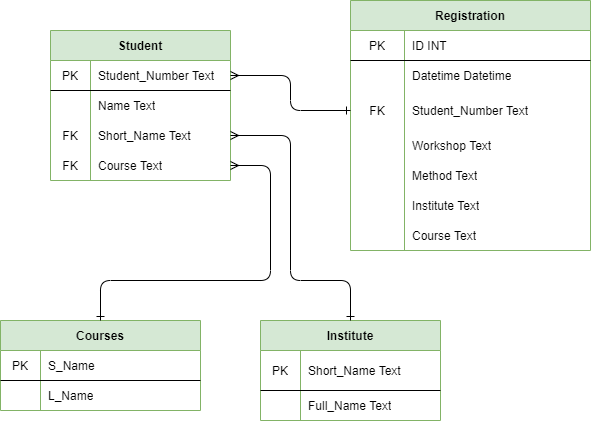

The diagram above was exported from draw.io. Its source (the exported page's mxGraphModel, read from the mxfile embedded in the PNG):
<mxGraphModel dx="1086" dy="806" grid="1" gridSize="10" guides="1" tooltips="1" connect="1" arrows="1" fold="1" page="1" pageScale="1" pageWidth="827" pageHeight="1169" math="0" shadow="0">
  <root>
    <mxCell id="0" />
    <mxCell id="1" parent="0" />
    <mxCell id="2b7ewxlVUJMGrRr62if1-1" value="Student" style="shape=table;html=1;whiteSpace=wrap;startSize=30;container=1;collapsible=0;childLayout=tableLayout;fixedRows=1;rowLines=0;fontStyle=1;align=center;fillColor=#d5e8d4;strokeColor=#82b366;" parent="1" vertex="1">
      <mxGeometry x="180" y="70" width="180" height="150" as="geometry" />
    </mxCell>
    <mxCell id="2b7ewxlVUJMGrRr62if1-2" value="" style="shape=partialRectangle;html=1;whiteSpace=wrap;collapsible=0;dropTarget=0;pointerEvents=0;fillColor=none;top=0;left=0;bottom=1;right=0;points=[[0,0.5],[1,0.5]];portConstraint=eastwest;" parent="2b7ewxlVUJMGrRr62if1-1" vertex="1">
      <mxGeometry y="30" width="180" height="30" as="geometry" />
    </mxCell>
    <mxCell id="2b7ewxlVUJMGrRr62if1-3" value="PK" style="shape=partialRectangle;html=1;whiteSpace=wrap;connectable=0;fillColor=none;top=0;left=0;bottom=0;right=0;overflow=hidden;" parent="2b7ewxlVUJMGrRr62if1-2" vertex="1">
      <mxGeometry width="40" height="30" as="geometry" />
    </mxCell>
    <mxCell id="2b7ewxlVUJMGrRr62if1-4" value="Student_Number Text" style="shape=partialRectangle;html=1;whiteSpace=wrap;connectable=0;fillColor=none;top=0;left=0;bottom=0;right=0;align=left;spacingLeft=6;overflow=hidden;" parent="2b7ewxlVUJMGrRr62if1-2" vertex="1">
      <mxGeometry x="40" width="140" height="30" as="geometry" />
    </mxCell>
    <mxCell id="2b7ewxlVUJMGrRr62if1-5" value="" style="shape=partialRectangle;html=1;whiteSpace=wrap;collapsible=0;dropTarget=0;pointerEvents=0;fillColor=none;top=0;left=0;bottom=0;right=0;points=[[0,0.5],[1,0.5]];portConstraint=eastwest;" parent="2b7ewxlVUJMGrRr62if1-1" vertex="1">
      <mxGeometry y="60" width="180" height="30" as="geometry" />
    </mxCell>
    <mxCell id="2b7ewxlVUJMGrRr62if1-6" value="" style="shape=partialRectangle;html=1;whiteSpace=wrap;connectable=0;fillColor=none;top=0;left=0;bottom=0;right=0;overflow=hidden;" parent="2b7ewxlVUJMGrRr62if1-5" vertex="1">
      <mxGeometry width="40" height="30" as="geometry" />
    </mxCell>
    <mxCell id="2b7ewxlVUJMGrRr62if1-7" value="Name Text" style="shape=partialRectangle;html=1;whiteSpace=wrap;connectable=0;fillColor=none;top=0;left=0;bottom=0;right=0;align=left;spacingLeft=6;overflow=hidden;" parent="2b7ewxlVUJMGrRr62if1-5" vertex="1">
      <mxGeometry x="40" width="140" height="30" as="geometry" />
    </mxCell>
    <mxCell id="2b7ewxlVUJMGrRr62if1-8" value="" style="shape=partialRectangle;html=1;whiteSpace=wrap;collapsible=0;dropTarget=0;pointerEvents=0;fillColor=none;top=0;left=0;bottom=0;right=0;points=[[0,0.5],[1,0.5]];portConstraint=eastwest;" parent="2b7ewxlVUJMGrRr62if1-1" vertex="1">
      <mxGeometry y="90" width="180" height="30" as="geometry" />
    </mxCell>
    <mxCell id="2b7ewxlVUJMGrRr62if1-9" value="FK" style="shape=partialRectangle;html=1;whiteSpace=wrap;connectable=0;fillColor=none;top=0;left=0;bottom=0;right=0;overflow=hidden;" parent="2b7ewxlVUJMGrRr62if1-8" vertex="1">
      <mxGeometry width="40" height="30" as="geometry" />
    </mxCell>
    <mxCell id="2b7ewxlVUJMGrRr62if1-10" value="Short_Name Text" style="shape=partialRectangle;html=1;whiteSpace=wrap;connectable=0;fillColor=none;top=0;left=0;bottom=0;right=0;align=left;spacingLeft=6;overflow=hidden;" parent="2b7ewxlVUJMGrRr62if1-8" vertex="1">
      <mxGeometry x="40" width="140" height="30" as="geometry" />
    </mxCell>
    <mxCell id="yiGRfPzn2_ld8A45EWmV-28" value="" style="shape=partialRectangle;html=1;whiteSpace=wrap;collapsible=0;dropTarget=0;pointerEvents=0;fillColor=none;top=0;left=0;bottom=0;right=0;points=[[0,0.5],[1,0.5]];portConstraint=eastwest;" parent="2b7ewxlVUJMGrRr62if1-1" vertex="1">
      <mxGeometry y="120" width="180" height="30" as="geometry" />
    </mxCell>
    <mxCell id="yiGRfPzn2_ld8A45EWmV-29" value="FK" style="shape=partialRectangle;html=1;whiteSpace=wrap;connectable=0;fillColor=none;top=0;left=0;bottom=0;right=0;overflow=hidden;" parent="yiGRfPzn2_ld8A45EWmV-28" vertex="1">
      <mxGeometry width="40" height="30" as="geometry" />
    </mxCell>
    <mxCell id="yiGRfPzn2_ld8A45EWmV-30" value="Course Text" style="shape=partialRectangle;html=1;whiteSpace=wrap;connectable=0;fillColor=none;top=0;left=0;bottom=0;right=0;align=left;spacingLeft=6;overflow=hidden;" parent="yiGRfPzn2_ld8A45EWmV-28" vertex="1">
      <mxGeometry x="40" width="140" height="30" as="geometry" />
    </mxCell>
    <mxCell id="2b7ewxlVUJMGrRr62if1-11" value="Institute" style="shape=table;html=1;whiteSpace=wrap;startSize=30;container=1;collapsible=0;childLayout=tableLayout;fixedRows=1;rowLines=0;fontStyle=1;align=center;fillColor=#d5e8d4;strokeColor=#82b366;" parent="1" vertex="1">
      <mxGeometry x="390" y="360" width="180" height="100" as="geometry" />
    </mxCell>
    <mxCell id="2b7ewxlVUJMGrRr62if1-12" value="" style="shape=partialRectangle;html=1;whiteSpace=wrap;collapsible=0;dropTarget=0;pointerEvents=0;fillColor=none;top=0;left=0;bottom=1;right=0;points=[[0,0.5],[1,0.5]];portConstraint=eastwest;" parent="2b7ewxlVUJMGrRr62if1-11" vertex="1">
      <mxGeometry y="30" width="180" height="40" as="geometry" />
    </mxCell>
    <mxCell id="2b7ewxlVUJMGrRr62if1-13" value="PK" style="shape=partialRectangle;html=1;whiteSpace=wrap;connectable=0;fillColor=none;top=0;left=0;bottom=0;right=0;overflow=hidden;" parent="2b7ewxlVUJMGrRr62if1-12" vertex="1">
      <mxGeometry width="40" height="40" as="geometry" />
    </mxCell>
    <mxCell id="2b7ewxlVUJMGrRr62if1-14" value="Short_Name Text" style="shape=partialRectangle;html=1;whiteSpace=wrap;connectable=0;fillColor=none;top=0;left=0;bottom=0;right=0;align=left;spacingLeft=6;overflow=hidden;" parent="2b7ewxlVUJMGrRr62if1-12" vertex="1">
      <mxGeometry x="40" width="140" height="40" as="geometry" />
    </mxCell>
    <mxCell id="2b7ewxlVUJMGrRr62if1-15" value="" style="shape=partialRectangle;html=1;whiteSpace=wrap;collapsible=0;dropTarget=0;pointerEvents=0;fillColor=none;top=0;left=0;bottom=0;right=0;points=[[0,0.5],[1,0.5]];portConstraint=eastwest;" parent="2b7ewxlVUJMGrRr62if1-11" vertex="1">
      <mxGeometry y="70" width="180" height="30" as="geometry" />
    </mxCell>
    <mxCell id="2b7ewxlVUJMGrRr62if1-16" value="" style="shape=partialRectangle;html=1;whiteSpace=wrap;connectable=0;fillColor=none;top=0;left=0;bottom=0;right=0;overflow=hidden;" parent="2b7ewxlVUJMGrRr62if1-15" vertex="1">
      <mxGeometry width="40" height="30" as="geometry" />
    </mxCell>
    <mxCell id="2b7ewxlVUJMGrRr62if1-17" value="Full_Name Text" style="shape=partialRectangle;html=1;whiteSpace=wrap;connectable=0;fillColor=none;top=0;left=0;bottom=0;right=0;align=left;spacingLeft=6;overflow=hidden;" parent="2b7ewxlVUJMGrRr62if1-15" vertex="1">
      <mxGeometry x="40" width="140" height="30" as="geometry" />
    </mxCell>
    <mxCell id="2b7ewxlVUJMGrRr62if1-21" value="Registration" style="shape=table;html=1;whiteSpace=wrap;startSize=30;container=1;collapsible=0;childLayout=tableLayout;fixedRows=1;rowLines=0;fontStyle=1;align=center;fillColor=#d5e8d4;strokeColor=#82b366;" parent="1" vertex="1">
      <mxGeometry x="480" y="40" width="240" height="250" as="geometry" />
    </mxCell>
    <mxCell id="2b7ewxlVUJMGrRr62if1-22" value="" style="shape=partialRectangle;html=1;whiteSpace=wrap;collapsible=0;dropTarget=0;pointerEvents=0;fillColor=none;top=0;left=0;bottom=1;right=0;points=[[0,0.5],[1,0.5]];portConstraint=eastwest;" parent="2b7ewxlVUJMGrRr62if1-21" vertex="1">
      <mxGeometry y="30" width="240" height="30" as="geometry" />
    </mxCell>
    <mxCell id="2b7ewxlVUJMGrRr62if1-23" value="PK" style="shape=partialRectangle;html=1;whiteSpace=wrap;connectable=0;fillColor=none;top=0;left=0;bottom=0;right=0;overflow=hidden;" parent="2b7ewxlVUJMGrRr62if1-22" vertex="1">
      <mxGeometry width="54" height="30" as="geometry" />
    </mxCell>
    <mxCell id="2b7ewxlVUJMGrRr62if1-24" value="ID INT" style="shape=partialRectangle;html=1;whiteSpace=wrap;connectable=0;fillColor=none;top=0;left=0;bottom=0;right=0;align=left;spacingLeft=6;overflow=hidden;" parent="2b7ewxlVUJMGrRr62if1-22" vertex="1">
      <mxGeometry x="54" width="186" height="30" as="geometry" />
    </mxCell>
    <mxCell id="2b7ewxlVUJMGrRr62if1-28" value="" style="shape=partialRectangle;html=1;whiteSpace=wrap;collapsible=0;dropTarget=0;pointerEvents=0;fillColor=none;top=0;left=0;bottom=0;right=0;points=[[0,0.5],[1,0.5]];portConstraint=eastwest;" parent="2b7ewxlVUJMGrRr62if1-21" vertex="1">
      <mxGeometry y="60" width="240" height="30" as="geometry" />
    </mxCell>
    <mxCell id="2b7ewxlVUJMGrRr62if1-29" value="" style="shape=partialRectangle;html=1;whiteSpace=wrap;connectable=0;fillColor=none;top=0;left=0;bottom=0;right=0;overflow=hidden;" parent="2b7ewxlVUJMGrRr62if1-28" vertex="1">
      <mxGeometry width="54" height="30" as="geometry" />
    </mxCell>
    <mxCell id="2b7ewxlVUJMGrRr62if1-30" value="Datetime Datetime" style="shape=partialRectangle;html=1;whiteSpace=wrap;connectable=0;fillColor=none;top=0;left=0;bottom=0;right=0;align=left;spacingLeft=6;overflow=hidden;" parent="2b7ewxlVUJMGrRr62if1-28" vertex="1">
      <mxGeometry x="54" width="186" height="30" as="geometry" />
    </mxCell>
    <mxCell id="2b7ewxlVUJMGrRr62if1-25" value="" style="shape=partialRectangle;html=1;whiteSpace=wrap;collapsible=0;dropTarget=0;pointerEvents=0;fillColor=none;top=0;left=0;bottom=0;right=0;points=[[0,0.5],[1,0.5]];portConstraint=eastwest;" parent="2b7ewxlVUJMGrRr62if1-21" vertex="1">
      <mxGeometry y="90" width="240" height="40" as="geometry" />
    </mxCell>
    <mxCell id="2b7ewxlVUJMGrRr62if1-26" value="FK" style="shape=partialRectangle;html=1;whiteSpace=wrap;connectable=0;fillColor=none;top=0;left=0;bottom=0;right=0;overflow=hidden;" parent="2b7ewxlVUJMGrRr62if1-25" vertex="1">
      <mxGeometry width="54" height="40" as="geometry" />
    </mxCell>
    <mxCell id="2b7ewxlVUJMGrRr62if1-27" value="Student_Number Text" style="shape=partialRectangle;html=1;whiteSpace=wrap;connectable=0;fillColor=none;top=0;left=0;bottom=0;right=0;align=left;spacingLeft=6;overflow=hidden;" parent="2b7ewxlVUJMGrRr62if1-25" vertex="1">
      <mxGeometry x="54" width="186" height="40" as="geometry" />
    </mxCell>
    <mxCell id="2b7ewxlVUJMGrRr62if1-40" value="" style="shape=partialRectangle;html=1;whiteSpace=wrap;collapsible=0;dropTarget=0;pointerEvents=0;fillColor=none;top=0;left=0;bottom=0;right=0;points=[[0,0.5],[1,0.5]];portConstraint=eastwest;" parent="2b7ewxlVUJMGrRr62if1-21" vertex="1">
      <mxGeometry y="130" width="240" height="30" as="geometry" />
    </mxCell>
    <mxCell id="2b7ewxlVUJMGrRr62if1-41" value="" style="shape=partialRectangle;html=1;whiteSpace=wrap;connectable=0;fillColor=none;top=0;left=0;bottom=0;right=0;overflow=hidden;" parent="2b7ewxlVUJMGrRr62if1-40" vertex="1">
      <mxGeometry width="54" height="30" as="geometry" />
    </mxCell>
    <mxCell id="2b7ewxlVUJMGrRr62if1-42" value="Workshop Text" style="shape=partialRectangle;html=1;whiteSpace=wrap;connectable=0;fillColor=none;top=0;left=0;bottom=0;right=0;align=left;spacingLeft=6;overflow=hidden;" parent="2b7ewxlVUJMGrRr62if1-40" vertex="1">
      <mxGeometry x="54" width="186" height="30" as="geometry" />
    </mxCell>
    <mxCell id="2b7ewxlVUJMGrRr62if1-18" value="" style="shape=partialRectangle;html=1;whiteSpace=wrap;collapsible=0;dropTarget=0;pointerEvents=0;fillColor=none;top=0;left=0;bottom=0;right=0;points=[[0,0.5],[1,0.5]];portConstraint=eastwest;" parent="2b7ewxlVUJMGrRr62if1-21" vertex="1">
      <mxGeometry y="160" width="240" height="30" as="geometry" />
    </mxCell>
    <mxCell id="2b7ewxlVUJMGrRr62if1-19" value="" style="shape=partialRectangle;html=1;whiteSpace=wrap;connectable=0;fillColor=none;top=0;left=0;bottom=0;right=0;overflow=hidden;" parent="2b7ewxlVUJMGrRr62if1-18" vertex="1">
      <mxGeometry width="54" height="30" as="geometry" />
    </mxCell>
    <mxCell id="2b7ewxlVUJMGrRr62if1-20" value="Method Text" style="shape=partialRectangle;html=1;whiteSpace=wrap;connectable=0;fillColor=none;top=0;left=0;bottom=0;right=0;align=left;spacingLeft=6;overflow=hidden;" parent="2b7ewxlVUJMGrRr62if1-18" vertex="1">
      <mxGeometry x="54" width="186" height="30" as="geometry" />
    </mxCell>
    <mxCell id="0CK7BMAGz-Plz0crv_JQ-7" value="" style="shape=partialRectangle;html=1;whiteSpace=wrap;collapsible=0;dropTarget=0;pointerEvents=0;fillColor=none;top=0;left=0;bottom=0;right=0;points=[[0,0.5],[1,0.5]];portConstraint=eastwest;" parent="2b7ewxlVUJMGrRr62if1-21" vertex="1">
      <mxGeometry y="190" width="240" height="30" as="geometry" />
    </mxCell>
    <mxCell id="0CK7BMAGz-Plz0crv_JQ-8" value="" style="shape=partialRectangle;html=1;whiteSpace=wrap;connectable=0;fillColor=none;top=0;left=0;bottom=0;right=0;overflow=hidden;" parent="0CK7BMAGz-Plz0crv_JQ-7" vertex="1">
      <mxGeometry width="54" height="30" as="geometry" />
    </mxCell>
    <mxCell id="0CK7BMAGz-Plz0crv_JQ-9" value="Institute Text" style="shape=partialRectangle;html=1;whiteSpace=wrap;connectable=0;fillColor=none;top=0;left=0;bottom=0;right=0;align=left;spacingLeft=6;overflow=hidden;" parent="0CK7BMAGz-Plz0crv_JQ-7" vertex="1">
      <mxGeometry x="54" width="186" height="30" as="geometry" />
    </mxCell>
    <mxCell id="yiGRfPzn2_ld8A45EWmV-16" value="" style="shape=partialRectangle;html=1;whiteSpace=wrap;collapsible=0;dropTarget=0;pointerEvents=0;fillColor=none;top=0;left=0;bottom=0;right=0;points=[[0,0.5],[1,0.5]];portConstraint=eastwest;" parent="2b7ewxlVUJMGrRr62if1-21" vertex="1">
      <mxGeometry y="220" width="240" height="30" as="geometry" />
    </mxCell>
    <mxCell id="yiGRfPzn2_ld8A45EWmV-17" value="" style="shape=partialRectangle;html=1;whiteSpace=wrap;connectable=0;fillColor=none;top=0;left=0;bottom=0;right=0;overflow=hidden;" parent="yiGRfPzn2_ld8A45EWmV-16" vertex="1">
      <mxGeometry width="54" height="30" as="geometry" />
    </mxCell>
    <mxCell id="yiGRfPzn2_ld8A45EWmV-18" value="Course Text" style="shape=partialRectangle;html=1;whiteSpace=wrap;connectable=0;fillColor=none;top=0;left=0;bottom=0;right=0;align=left;spacingLeft=6;overflow=hidden;" parent="yiGRfPzn2_ld8A45EWmV-16" vertex="1">
      <mxGeometry x="54" width="186" height="30" as="geometry" />
    </mxCell>
    <mxCell id="2b7ewxlVUJMGrRr62if1-31" value="" style="endArrow=ERone;html=1;exitX=1;exitY=0.5;exitDx=0;exitDy=0;entryX=0.5;entryY=0;entryDx=0;entryDy=0;startArrow=ERmany;startFill=0;endFill=0;" parent="1" source="2b7ewxlVUJMGrRr62if1-8" target="2b7ewxlVUJMGrRr62if1-11" edge="1">
      <mxGeometry width="50" height="50" relative="1" as="geometry">
        <mxPoint x="250" y="130" as="sourcePoint" />
        <mxPoint x="300" y="80" as="targetPoint" />
        <Array as="points">
          <mxPoint x="420" y="175" />
          <mxPoint x="420" y="320" />
          <mxPoint x="480" y="320" />
        </Array>
      </mxGeometry>
    </mxCell>
    <mxCell id="2b7ewxlVUJMGrRr62if1-32" value="" style="endArrow=ERmany;html=1;entryX=1;entryY=0.5;entryDx=0;entryDy=0;startArrow=ERone;startFill=0;endFill=0;exitX=0;exitY=0.5;exitDx=0;exitDy=0;" parent="1" source="2b7ewxlVUJMGrRr62if1-25" target="2b7ewxlVUJMGrRr62if1-2" edge="1">
      <mxGeometry width="50" height="50" relative="1" as="geometry">
        <mxPoint x="390" y="160" as="sourcePoint" />
        <mxPoint x="440" y="280" as="targetPoint" />
        <Array as="points">
          <mxPoint x="420" y="150" />
          <mxPoint x="420" y="115" />
        </Array>
      </mxGeometry>
    </mxCell>
    <mxCell id="Eha-ODRtCQPUBypZkFQQ-11" value="Courses" style="shape=table;html=1;whiteSpace=wrap;startSize=30;container=1;collapsible=0;childLayout=tableLayout;fixedRows=1;rowLines=0;fontStyle=1;align=center;fillColor=#d5e8d4;strokeColor=#82b366;" parent="1" vertex="1">
      <mxGeometry x="130" y="360" width="200" height="90" as="geometry" />
    </mxCell>
    <mxCell id="Eha-ODRtCQPUBypZkFQQ-12" value="" style="shape=partialRectangle;html=1;whiteSpace=wrap;collapsible=0;dropTarget=0;pointerEvents=0;fillColor=none;top=0;left=0;bottom=1;right=0;points=[[0,0.5],[1,0.5]];portConstraint=eastwest;" parent="Eha-ODRtCQPUBypZkFQQ-11" vertex="1">
      <mxGeometry y="30" width="200" height="30" as="geometry" />
    </mxCell>
    <mxCell id="Eha-ODRtCQPUBypZkFQQ-13" value="PK" style="shape=partialRectangle;html=1;whiteSpace=wrap;connectable=0;fillColor=none;top=0;left=0;bottom=0;right=0;overflow=hidden;" parent="Eha-ODRtCQPUBypZkFQQ-12" vertex="1">
      <mxGeometry width="40" height="30" as="geometry" />
    </mxCell>
    <mxCell id="Eha-ODRtCQPUBypZkFQQ-14" value="S_Name" style="shape=partialRectangle;html=1;whiteSpace=wrap;connectable=0;fillColor=none;top=0;left=0;bottom=0;right=0;align=left;spacingLeft=6;overflow=hidden;" parent="Eha-ODRtCQPUBypZkFQQ-12" vertex="1">
      <mxGeometry x="40" width="160" height="30" as="geometry" />
    </mxCell>
    <mxCell id="Eha-ODRtCQPUBypZkFQQ-15" value="" style="shape=partialRectangle;html=1;whiteSpace=wrap;collapsible=0;dropTarget=0;pointerEvents=0;fillColor=none;top=0;left=0;bottom=0;right=0;points=[[0,0.5],[1,0.5]];portConstraint=eastwest;" parent="Eha-ODRtCQPUBypZkFQQ-11" vertex="1">
      <mxGeometry y="60" width="200" height="30" as="geometry" />
    </mxCell>
    <mxCell id="Eha-ODRtCQPUBypZkFQQ-16" value="" style="shape=partialRectangle;html=1;whiteSpace=wrap;connectable=0;fillColor=none;top=0;left=0;bottom=0;right=0;overflow=hidden;" parent="Eha-ODRtCQPUBypZkFQQ-15" vertex="1">
      <mxGeometry width="40" height="30" as="geometry" />
    </mxCell>
    <mxCell id="Eha-ODRtCQPUBypZkFQQ-17" value="L_Name" style="shape=partialRectangle;html=1;whiteSpace=wrap;connectable=0;fillColor=none;top=0;left=0;bottom=0;right=0;align=left;spacingLeft=6;overflow=hidden;" parent="Eha-ODRtCQPUBypZkFQQ-15" vertex="1">
      <mxGeometry x="40" width="160" height="30" as="geometry" />
    </mxCell>
    <mxCell id="Eha-ODRtCQPUBypZkFQQ-18" value="" style="endArrow=ERmany;html=1;entryX=1;entryY=0.5;entryDx=0;entryDy=0;exitX=0.5;exitY=0;exitDx=0;exitDy=0;endFill=0;startArrow=ERone;startFill=0;" parent="1" source="Eha-ODRtCQPUBypZkFQQ-11" target="yiGRfPzn2_ld8A45EWmV-28" edge="1">
      <mxGeometry width="50" height="50" relative="1" as="geometry">
        <mxPoint x="390" y="440" as="sourcePoint" />
        <mxPoint x="440" y="390" as="targetPoint" />
        <Array as="points">
          <mxPoint x="230" y="320" />
          <mxPoint x="400" y="320" />
          <mxPoint x="400" y="205" />
        </Array>
      </mxGeometry>
    </mxCell>
  </root>
</mxGraphModel>